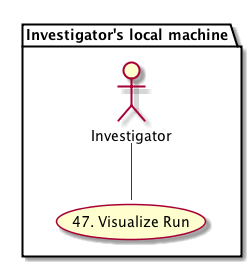

The diagram above was rendered by PlantUML. Its source (embedded in the PNG):
@startuml images/use-case-48.png  
    package "Investigator's local machine" {
    actor "Investigator" as client
    usecase "47. Visualize Run" as graph
    client -- graph
    }
@enduml